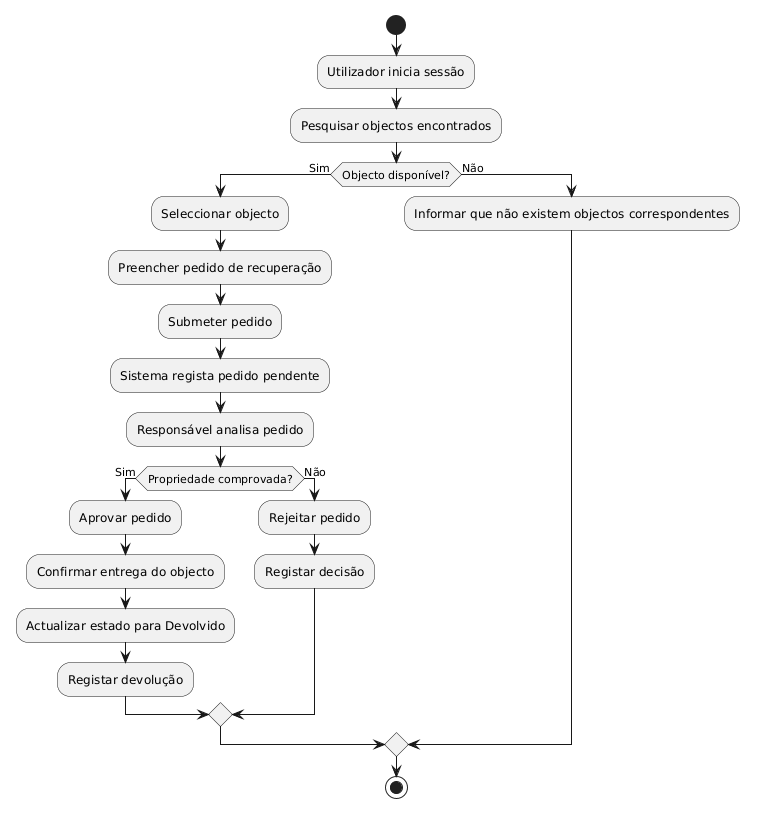

The diagram above was rendered by PlantUML. Its source (embedded in the PNG):
@startuml
start

:Utilizador inicia sessão;
:Pesquisar objectos encontrados;

if (Objecto disponível?) then (Sim)
    :Seleccionar objecto;
    :Preencher pedido de recuperação;
    :Submeter pedido;
    :Sistema regista pedido pendente;

    :Responsável analisa pedido;

    if (Propriedade comprovada?) then (Sim)
        :Aprovar pedido;
        :Confirmar entrega do objecto;
        :Actualizar estado para Devolvido;
        :Registar devolução;
    else (Não)
        :Rejeitar pedido;
        :Registar decisão;
    endif

else (Não)
    :Informar que não existem objectos correspondentes;
endif

stop
@enduml